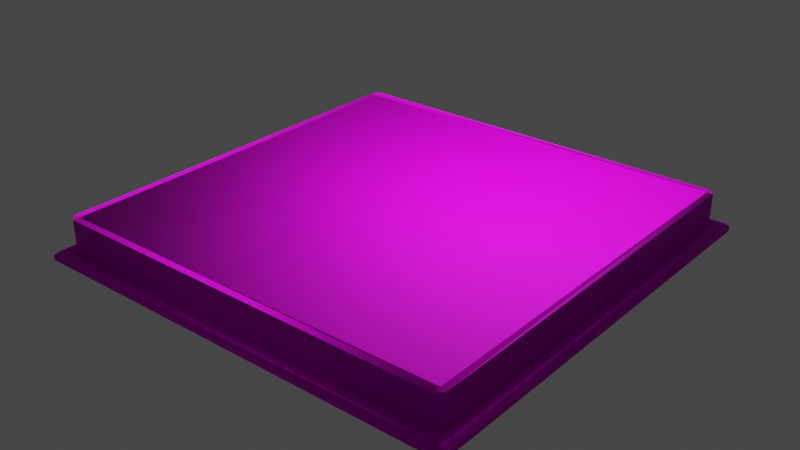 # Source: checkboard.blend  (saved by Blender 2.93.21; exported with 4.5.12 LTS)
import bpy
from mathutils import Matrix  # noqa: F401  (used for matrix-valued properties, if any)

bpy.ops.wm.read_factory_settings(use_empty=True)
scene = bpy.context.scene
scene.name = 'Scene'

# ---- collections
col_collection = bpy.data.collections.new('Collection'); scene.collection.children.link(col_collection)

# ---- images (referenced by path relative to the original .blend; pixels are not part of the script)
import os
ASSET_DIR = os.environ.get("B2B_ASSET_DIR", "")  # directory of the original .blend (textures are referenced by path, not embedded)
HERE = os.path.dirname(os.path.abspath(__file__))  # packed textures are extracted next to this script under _unpacked/

def load_image(name, relpath, width, height, colorspace="sRGB"):
    """Load a texture the original file referenced (path relative to the .blend, or extracted next to this script)."""
    p = next((c for c in (os.path.join(HERE, relpath), os.path.join(ASSET_DIR, relpath)) if relpath and os.path.exists(c)), "")
    if p:
        img = bpy.data.images.load(p, check_existing=True)
        img.name = name
    else:  # same state as the original file: an image datablock whose file is absent (Cycles renders it pink)
        img = bpy.data.images.new(name, width, height)
        img.source = "FILE"
        img.filepath = "//" + (relpath or name)
    img.colorspace_settings.name = colorspace
    return img
img_norm_checkboard_png = load_image('norm_checkboard.png', 'images/norm_checkboard.png', 1024, 1024, 'Non-Color')
img_tex_checkboard_png = load_image('tex_checkboard.png', 'images/tex_checkboard.png', 1024, 1024, 'sRGB')

# ---- materials (node trees are filled in below, after node groups)
mat_material = bpy.data.materials.new('Material')
mat_material.alpha_threshold = 0.0
mat_material.use_transparent_shadow = False
mat_material.line_color = (0.0, 0.0, 0.0, 1.0)

# ---- material node trees
mat_material.use_nodes = True; mat_material.node_tree.nodes.clear()
_N = mat_material.node_tree.nodes; _L = mat_material.node_tree.links
n0 = _N.new('ShaderNodeOutputMaterial'); n0.name = 'Material Output'; n0.location = (300, 300)
n1 = _N.new('ShaderNodeBsdfPrincipled'); n1.name = 'Principled BSDF'; n1.location = (10, 300)
n1.distribution = 'GGX'
n1.subsurface_method = 'BURLEY'
n1.inputs[2].default_value = 0.8
n1.inputs[3].default_value = 1.45
n1.inputs[13].default_value = 0.1
n1.inputs[27].default_value = (0.0, 0.0, 0.0, 1.0)
n1.inputs[28].default_value = 1.0
n2 = _N.new('ShaderNodeTexImage'); n2.name = 'Image Texture.001'; n2.location = (-657, -120)
n2.image = img_norm_checkboard_png
n2.interpolation = 'Closest'
n3 = _N.new('ShaderNodeNormalMap'); n3.name = 'Normal Map'; n3.location = (-284, -142)
n3.uv_map = 'UVMap'
n3.inputs[0].default_value = 1.0
n4 = _N.new('ShaderNodeTexImage'); n4.name = 'Image Texture'; n4.location = (-280, 280)
n4.image = img_tex_checkboard_png
n4.interpolation = 'Closest'
_L.new(n1.outputs[0], n0.inputs[0])
_L.new(n2.outputs[0], n3.inputs[1])
_L.new(n3.outputs[0], n1.inputs[5])
_L.new(n4.outputs[0], n1.inputs[0])
n0.is_active_output = True

# ---- world
world_world = bpy.data.worlds.new('World'); scene.world = world_world
world_world.use_nodes = True; world_world.node_tree.nodes.clear()
_N = world_world.node_tree.nodes; _L = world_world.node_tree.links
n0 = _N.new('ShaderNodeOutputWorld'); n0.name = 'World Output'; n0.location = (300, 300)
n1 = _N.new('ShaderNodeBackground'); n1.name = 'Background'; n1.location = (10, 300)
n1.inputs[0].default_value = (0.05088, 0.05088, 0.05088, 1.0)
_L.new(n1.outputs[0], n0.inputs[0])
n0.is_active_output = True
world_world.color = (0.05088, 0.05088, 0.05088)
world_world.use_sun_shadow = False
world_world.sun_shadow_jitter_overblur = 0.0

# ---- lights
light_point = bpy.data.lights.new('Point', 'POINT')
light_point.transmission_factor = 0.0
light_point.shadow_soft_size = 0.25
light_point.shadow_maximum_resolution = 0.006
light_point.use_absolute_resolution = True

# ---- meshes
me_cube_001 = bpy.data.meshes.new('Cube.001')
me_cube_001.from_pydata([(-0.25, 0.25, -0.03), (-0.25, -0.25, -0.03), (0.25, 0.25, -0.03), (0.25, -0.25, -0.03), (-0.265, 0.265, -0.03), (-0.265, -0.265, -0.03), (0.265, 0.265, -0.03), (0.265, -0.265, -0.03), (-0.2609, 0.2609, -0.02), (-0.265, 0.265, -0.02408), (-0.265, -0.265, -0.02408), (-0.2609, -0.2609, -0.02), (0.2609, 0.2609, -0.02), (0.265, 0.265, -0.02408), (0.2609, -0.2609, -0.02), (0.265, -0.265, -0.02408), (-0.2421, -0.25, -0.02), (-0.25, -0.2421, -0.02), (-0.2556, -0.2556, -0.02), (-0.242, -0.2388, 0.02), (-0.2388, -0.242, 0.02), (-0.25, 0.2421, -0.02), (-0.2421, 0.25, -0.02), (-0.2556, 0.2556, -0.02), (-0.2388, 0.242, 0.02), (-0.242, 0.2388, 0.02), (0.25, -0.2421, -0.02), (0.2421, -0.25, -0.02), (0.2556, -0.2556, -0.02), (0.2388, -0.242, 0.02), (0.242, -0.2388, 0.02), (0.2421, 0.25, -0.02), (0.25, 0.2421, -0.02), (0.2556, 0.2556, -0.02), (0.242, 0.2388, 0.02), (0.2388, 0.242, 0.02), (-0.2421, -0.25, 0.02), (-0.25, -0.2421, 0.02), (-0.25, 0.2421, 0.02), (-0.2421, 0.25, 0.02), (0.2421, 0.25, 0.02), (0.25, 0.2421, 0.02), (0.25, -0.2421, 0.02), (0.2421, -0.25, 0.02)], [], [(27, 43, 36, 16), (23, 22, 31, 33, 12, 8), (28, 27, 16, 18, 11, 14), (34, 35, 24, 25, 19, 20, 29, 30), (22, 39, 40, 31), (0, 2, 3, 1), (1, 3, 7, 5), (15, 10, 5, 7), (0, 1, 5, 4), (32, 41, 42, 26), (10, 9, 4, 5), (33, 32, 26, 28, 14, 12), (2, 0, 4, 6), (9, 13, 6, 4), (13, 15, 7, 6), (3, 2, 6, 7), (9, 10, 11, 8), (13, 9, 8, 12), (15, 13, 12, 14), (10, 15, 14, 11), (17, 37, 38, 21), (16, 17, 18), (21, 22, 23), (26, 27, 28), (31, 32, 33), (16, 36, 37, 17), (39, 22, 21, 38), (41, 32, 31, 40), (43, 27, 26, 42), (18, 17, 21, 23, 8, 11), (20, 19, 37, 36), (25, 24, 39, 38), (35, 34, 41, 40), (30, 29, 43, 42), (19, 25, 38, 37), (29, 20, 36, 43), (34, 30, 42, 41), (24, 35, 40, 39)])
_uv = me_cube_001.uv_layers.new(name='UVMap')
_uv.uv.foreach_set('vector', [0.5361, 0.4544, 0.507, 0.4865, 0.5071, 0.02172, 0.5395, 0.05031, 0.949, 0.05393, 0.9574, 0.05241, 0.954, 0.4565, 0.9463, 0.4557, 0.9451, 0.4545, 0.9479, 0.05511, 0.5445, 0.4529, 0.5361, 0.4544, 0.5395, 0.05031, 0.5473, 0.05114, 0.5485, 0.05225, 0.5456, 0.4517, 0.008537, 1.0, 5.722e-05, 0.9913, 5.722e-05, 0.5085, 0.008726, 0.5, 0.4915, 0.5, 0.5, 0.5087, 0.5, 0.9915, 0.4913, 1.0, 0.9574, 0.05241, 0.9865, 0.02031, 0.9864, 0.4851, 0.954, 0.4565, 0.9192, 0.08316, 0.917, 0.4258, 0.5743, 0.4236, 0.5766, 0.08095, 0.5766, 0.08095, 0.5743, 0.4236, 0.5615, 0.4349, 0.5652, 0.06812, 0.5533, 0.4435, 0.5567, 0.05989, 0.5652, 0.06812, 0.5615, 0.4349, 0.9192, 0.08316, 0.5766, 0.08095, 0.5652, 0.06812, 0.9321, 0.07186, 0.9478, 0.464, 0.9799, 0.4932, 0.5151, 0.4931, 0.5437, 0.4606, 0.5567, 0.05989, 0.9403, 0.0633, 0.9321, 0.07186, 0.5652, 0.06812, 0.9463, 0.4557, 0.9478, 0.464, 0.5437, 0.4606, 0.5445, 0.4529, 0.5456, 0.4517, 0.9451, 0.4545, 0.917, 0.4258, 0.9192, 0.08316, 0.9321, 0.07186, 0.9283, 0.4387, 0.9403, 0.0633, 0.9369, 0.4469, 0.9283, 0.4387, 0.9321, 0.07186, 0.9369, 0.4469, 0.5533, 0.4435, 0.5615, 0.4349, 0.9283, 0.4387, 0.5743, 0.4236, 0.917, 0.4258, 0.9283, 0.4387, 0.5615, 0.4349, 0.9403, 0.0633, 0.5567, 0.05989, 0.5485, 0.05225, 0.9479, 0.05511, 0.9369, 0.4469, 0.9403, 0.0633, 0.9479, 0.05511, 0.9451, 0.4545, 0.5533, 0.4435, 0.9369, 0.4469, 0.9451, 0.4545, 0.5456, 0.4517, 0.5567, 0.05989, 0.5533, 0.4435, 0.5456, 0.4517, 0.5485, 0.05225, 0.5458, 0.04274, 0.5137, 0.01364, 0.9785, 0.01373, 0.9499, 0.04614, 0.5395, 0.05031, 0.5458, 0.04274, 0.5473, 0.05114, 0.9499, 0.04614, 0.9574, 0.05241, 0.949, 0.05393, 0.5437, 0.4606, 0.5361, 0.4544, 0.5445, 0.4529, 0.954, 0.4565, 0.9478, 0.464, 0.9463, 0.4557, 0.5395, 0.05031, 0.5071, 0.02172, 0.5137, 0.01364, 0.5458, 0.04274, 0.9865, 0.02031, 0.9574, 0.05241, 0.9499, 0.04614, 0.9785, 0.01373, 0.9799, 0.4932, 0.9478, 0.464, 0.954, 0.4565, 0.9864, 0.4851, 0.507, 0.4865, 0.5361, 0.4544, 0.5437, 0.4606, 0.5151, 0.4931, 0.5473, 0.05114, 0.5458, 0.04274, 0.9499, 0.04614, 0.949, 0.05393, 0.9479, 0.05511, 0.5485, 0.05225, 0.4974, 0.01307, 0.5022, 0.003997, 0.5137, 0.01364, 0.5071, 0.02172, 0.9871, 0.003997, 0.9962, 0.008776, 0.9865, 0.02031, 0.9785, 0.01373, 0.9962, 0.4937, 0.9914, 0.5028, 0.9799, 0.4932, 0.9864, 0.4851, 0.5065, 0.5028, 0.4974, 0.498, 0.507, 0.4865, 0.5151, 0.4931, 0.5022, 0.003997, 0.9871, 0.003997, 0.9785, 0.01373, 0.5137, 0.01364, 0.4974, 0.498, 0.4974, 0.01307, 0.5071, 0.02172, 0.507, 0.4865, 0.9914, 0.5028, 0.5065, 0.5028, 0.5151, 0.4931, 0.9799, 0.4932, 0.9962, 0.008776, 0.9962, 0.4937, 0.9864, 0.4851, 0.9865, 0.02031])
me_cube_001.materials.append(mat_material)
me_cube_001.use_remesh_fix_poles = True
me_cube_001.use_remesh_preserve_attributes = False
me_cube_001.update()

# ---- objects
ob_cube = bpy.data.objects.new('Cube', me_cube_001)
ob_point = bpy.data.objects.new('Point', light_point)

# ---- transforms, parenting, visibility, modifiers, constraints
ob_cube.location = (0.0, 0.0, 0.0)
ob_point.location = (0.01499, -0.001111, 0.2443)

# ---- collection membership
col_collection.objects.link(ob_cube)
col_collection.objects.link(ob_point)

# ---- scene / render settings (as saved in the file)
scene.frame_start = 1; scene.frame_end = 250; scene.frame_set(53)
scene.render.engine = 'BLENDER_EEVEE_NEXT'
scene.cycles.use_denoising = False
scene.cycles.samples = 128
scene.cycles.sampling_pattern = 'TABULATED_SOBOL'
scene.cycles.use_adaptive_sampling = False
scene.cycles.use_light_tree = False
scene.view_settings.view_transform = 'Filmic'
bpy.context.view_layer.update()

# ---- added for rendering (the .blend has no active camera): camera
cam_auto = bpy.data.cameras.new('AutoCamera')
cam_auto.lens = 50.0
cam_auto.sensor_width = 36.0
cam_auto.clip_end = 1000.0
ob_auto_camera = bpy.data.objects.new('AutoCamera', cam_auto)
scene.collection.objects.link(ob_auto_camera)
ob_auto_camera.location = (0.695058, -0.83407, 0.551047)
ob_auto_camera.rotation_euler = (1.09748, -7.21219e-08, 0.694738)
scene.camera = ob_auto_camera
bpy.context.view_layer.update()
